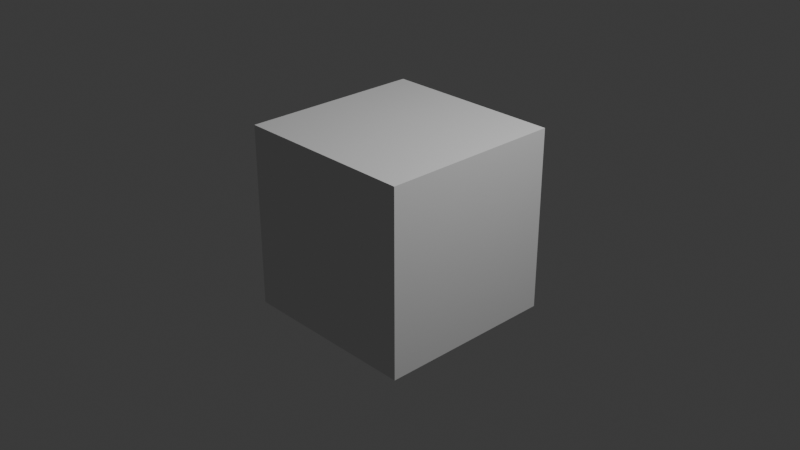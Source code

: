 # Source: FreestyleTemplate.blend  (saved by Blender 4.2.67; exported with 4.5.12 LTS)
import bpy
from mathutils import Matrix  # noqa: F401  (used for matrix-valued properties, if any)

bpy.ops.wm.read_factory_settings(use_empty=True)
scene = bpy.context.scene
scene.name = 'Scene'

# ---- collections
col_collection = bpy.data.collections.new('Collection'); scene.collection.children.link(col_collection)

# ---- world
world_world = bpy.data.worlds.new('World'); scene.world = world_world
world_world.use_nodes = True; world_world.node_tree.nodes.clear()
_N = world_world.node_tree.nodes; _L = world_world.node_tree.links
n0 = _N.new('ShaderNodeOutputWorld'); n0.name = 'World Output'; n0.location = (300, 300)
n1 = _N.new('ShaderNodeBackground'); n1.name = 'Background'; n1.location = (10, 300)
n1.inputs[0].default_value = (0.05088, 0.05088, 0.05088, 1.0)
_L.new(n1.outputs[0], n0.inputs[0])
n0.is_active_output = True
world_world.color = (0.05088, 0.05088, 0.05088)
world_world.sun_shadow_jitter_overblur = 0.0

# ---- cameras
cam_camera = bpy.data.cameras.new('Camera')
cam_camera.clip_end = 100.0
cam_camera.ortho_scale = 7.314

# ---- lights
light_light = bpy.data.lights.new('Light', 'POINT')
light_light.energy = 1000.0
light_light.shadow_soft_size = 0.1

# ---- meshes
me_cube_001 = bpy.data.meshes.new('Cube.001')
me_cube_001.from_pydata([(-1.0, -1.0, -1.0), (-1.0, -1.0, 1.0), (-1.0, 1.0, -1.0), (-1.0, 1.0, 1.0), (1.0, -1.0, -1.0), (1.0, -1.0, 1.0), (1.0, 1.0, -1.0), (1.0, 1.0, 1.0)], [], [(0, 1, 3, 2), (2, 3, 7, 6), (6, 7, 5, 4), (4, 5, 1, 0), (2, 6, 4, 0), (7, 3, 1, 5)])
_uv = me_cube_001.uv_layers.new(name='UVMap')
_uv.uv.foreach_set('vector', [0.375, 0.0, 0.625, 0.0, 0.625, 0.25, 0.375, 0.25, 0.375, 0.25, 0.625, 0.25, 0.625, 0.5, 0.375, 0.5, 0.375, 0.5, 0.625, 0.5, 0.625, 0.75, 0.375, 0.75, 0.375, 0.75, 0.625, 0.75, 0.625, 1.0, 0.375, 1.0, 0.125, 0.5, 0.375, 0.5, 0.375, 0.75, 0.125, 0.75, 0.625, 0.5, 0.875, 0.5, 0.875, 0.75, 0.625, 0.75])
me_cube_001.update()

# ---- objects
ob_light = bpy.data.objects.new('Light', light_light)
ob_camera = bpy.data.objects.new('Camera', cam_camera)
ob_cube = bpy.data.objects.new('Cube', me_cube_001)

# ---- transforms, parenting, visibility, modifiers, constraints
ob_light.location = (4.076, 1.005, 5.904)
ob_light.rotation_euler = (0.6503, 0.05522, 1.866)
ob_light.lock_rotations_4d = False
ob_light.empty_display_type = 'ARROWS'
ob_light.color = (0.0, 0.0, 0.0, 0.0)
ob_light.lineart.crease_threshold = 0.0
ob_camera.location = (7.359, -6.926, 4.958)
ob_camera.rotation_euler = (1.109, 0.0, 0.8149)
ob_camera.lock_rotations_4d = False
ob_camera.empty_display_type = 'ARROWS'
ob_camera.color = (0.0, 0.0, 0.0, 0.0)
ob_camera.display_type = 'WIRE'
ob_camera.lineart.crease_threshold = 0.0
ob_cube.location = (0.0, 0.0, 0.0)

# ---- collection membership
col_collection.objects.link(ob_light)
col_collection.objects.link(ob_camera)
col_collection.objects.link(ob_cube)

# ---- scene / render settings (as saved in the file)
scene.camera = ob_camera
scene.frame_start = 1; scene.frame_end = 250; scene.frame_set(1)
scene.render.engine = 'BLENDER_EEVEE_NEXT'
scene.render.use_freestyle = True
scene.render.use_overwrite = False
bpy.context.view_layer.update()
